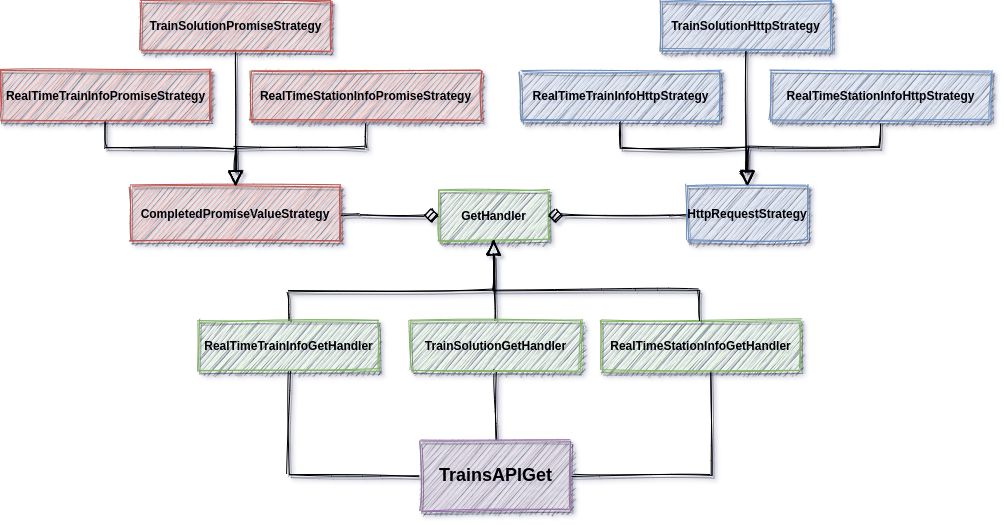

The diagram above was exported from draw.io. Its source (the exported page's mxGraphModel, read from the mxfile embedded in the PNG):
<mxGraphModel dx="1695" dy="430" grid="1" gridSize="10" guides="1" tooltips="1" connect="1" arrows="1" fold="1" page="1" pageScale="1" pageWidth="827" pageHeight="1169" math="0" shadow="0">
  <root>
    <mxCell id="0" />
    <mxCell id="1" parent="0" />
    <mxCell id="iaUHZpO3V3jSDIf_cOPz-1" value="GetHandler" style="html=1;sketch=1;shadow=1;glass=0;fontStyle=1;strokeColor=#82B366;fillColor=#EBFFEA;" vertex="1" parent="1">
      <mxGeometry x="358" y="260" width="110" height="50" as="geometry" />
    </mxCell>
    <mxCell id="iaUHZpO3V3jSDIf_cOPz-2" value="" style="endArrow=block;html=1;exitX=0.5;exitY=0;exitDx=0;exitDy=0;entryX=0.5;entryY=1;entryDx=0;entryDy=0;endFill=0;strokeWidth=1;startSize=12;endSize=12;sketch=1;shadow=1;fontStyle=1" edge="1" parent="1" source="iaUHZpO3V3jSDIf_cOPz-5" target="iaUHZpO3V3jSDIf_cOPz-1">
      <mxGeometry width="50" height="50" relative="1" as="geometry">
        <mxPoint x="352" y="360" as="sourcePoint" />
        <mxPoint x="402" y="310" as="targetPoint" />
      </mxGeometry>
    </mxCell>
    <mxCell id="iaUHZpO3V3jSDIf_cOPz-33" style="edgeStyle=orthogonalEdgeStyle;rounded=0;sketch=1;orthogonalLoop=1;jettySize=auto;html=1;entryX=0;entryY=0.5;entryDx=0;entryDy=0;shadow=1;startArrow=none;startFill=0;endArrow=none;endFill=0;startSize=12;endSize=12;strokeWidth=1;" edge="1" parent="1" source="iaUHZpO3V3jSDIf_cOPz-3" target="iaUHZpO3V3jSDIf_cOPz-29">
      <mxGeometry relative="1" as="geometry">
        <Array as="points">
          <mxPoint x="208" y="545" />
        </Array>
      </mxGeometry>
    </mxCell>
    <mxCell id="iaUHZpO3V3jSDIf_cOPz-3" value="RealTimeTrainInfoGetHandler" style="html=1;sketch=1;shadow=1;fontStyle=1;strokeColor=#82B366;fillColor=#EBFFEA;" vertex="1" parent="1">
      <mxGeometry x="118" y="390" width="180" height="50" as="geometry" />
    </mxCell>
    <mxCell id="iaUHZpO3V3jSDIf_cOPz-32" style="edgeStyle=orthogonalEdgeStyle;rounded=0;sketch=1;orthogonalLoop=1;jettySize=auto;html=1;entryX=1;entryY=0.5;entryDx=0;entryDy=0;shadow=1;startArrow=none;startFill=0;endArrow=none;endFill=0;startSize=12;endSize=12;strokeWidth=1;" edge="1" parent="1" source="iaUHZpO3V3jSDIf_cOPz-4" target="iaUHZpO3V3jSDIf_cOPz-29">
      <mxGeometry relative="1" as="geometry">
        <Array as="points">
          <mxPoint x="630" y="545" />
        </Array>
      </mxGeometry>
    </mxCell>
    <mxCell id="iaUHZpO3V3jSDIf_cOPz-4" value="RealTimeStationInfoGetHandler" style="html=1;sketch=1;shadow=1;fontStyle=1;strokeColor=#82B366;fillColor=#EBFFEA;" vertex="1" parent="1">
      <mxGeometry x="520" y="390" width="200" height="50" as="geometry" />
    </mxCell>
    <mxCell id="iaUHZpO3V3jSDIf_cOPz-31" style="edgeStyle=orthogonalEdgeStyle;rounded=0;sketch=1;orthogonalLoop=1;jettySize=auto;html=1;shadow=1;startArrow=none;startFill=0;endArrow=none;endFill=0;startSize=12;endSize=12;strokeWidth=1;" edge="1" parent="1" source="iaUHZpO3V3jSDIf_cOPz-5" target="iaUHZpO3V3jSDIf_cOPz-29">
      <mxGeometry relative="1" as="geometry" />
    </mxCell>
    <mxCell id="iaUHZpO3V3jSDIf_cOPz-5" value="TrainSolutionGetHandler" style="html=1;sketch=1;shadow=1;fontStyle=1;strokeColor=#82B366;fillColor=#EBFFEA;" vertex="1" parent="1">
      <mxGeometry x="330" y="390" width="170" height="50" as="geometry" />
    </mxCell>
    <mxCell id="iaUHZpO3V3jSDIf_cOPz-6" value="" style="endArrow=block;html=1;exitX=0.5;exitY=0;exitDx=0;exitDy=0;endFill=0;strokeWidth=1;startSize=12;endSize=12;entryX=0.5;entryY=1;entryDx=0;entryDy=0;rounded=0;sketch=1;shadow=1;fontStyle=1" edge="1" parent="1" source="iaUHZpO3V3jSDIf_cOPz-4" target="iaUHZpO3V3jSDIf_cOPz-1">
      <mxGeometry width="50" height="50" relative="1" as="geometry">
        <mxPoint x="423" y="420" as="sourcePoint" />
        <mxPoint x="418" y="330" as="targetPoint" />
        <Array as="points">
          <mxPoint x="619" y="360" />
          <mxPoint x="413" y="360" />
        </Array>
      </mxGeometry>
    </mxCell>
    <mxCell id="iaUHZpO3V3jSDIf_cOPz-7" value="" style="endArrow=block;html=1;exitX=0.5;exitY=0;exitDx=0;exitDy=0;endFill=0;strokeWidth=1;startSize=12;endSize=12;entryX=0.5;entryY=1;entryDx=0;entryDy=0;rounded=0;sketch=1;shadow=1;fontStyle=1" edge="1" parent="1" source="iaUHZpO3V3jSDIf_cOPz-3" target="iaUHZpO3V3jSDIf_cOPz-1">
      <mxGeometry width="50" height="50" relative="1" as="geometry">
        <mxPoint x="243.5" y="380" as="sourcePoint" />
        <mxPoint x="38" y="290" as="targetPoint" />
        <Array as="points">
          <mxPoint x="208" y="360" />
          <mxPoint x="413" y="360" />
        </Array>
      </mxGeometry>
    </mxCell>
    <mxCell id="iaUHZpO3V3jSDIf_cOPz-18" style="edgeStyle=orthogonalEdgeStyle;rounded=0;orthogonalLoop=1;jettySize=auto;html=1;entryX=0.5;entryY=1;entryDx=0;entryDy=0;endArrow=none;endFill=0;startSize=12;endSize=12;strokeWidth=1;startArrow=block;startFill=0;sketch=1;shadow=1;fontStyle=1" edge="1" parent="1" source="iaUHZpO3V3jSDIf_cOPz-8" target="iaUHZpO3V3jSDIf_cOPz-11">
      <mxGeometry relative="1" as="geometry" />
    </mxCell>
    <mxCell id="iaUHZpO3V3jSDIf_cOPz-27" style="edgeStyle=orthogonalEdgeStyle;rounded=0;orthogonalLoop=1;jettySize=auto;html=1;entryX=1;entryY=0.5;entryDx=0;entryDy=0;startArrow=none;startFill=0;endArrow=diamond;endFill=1;startSize=12;endSize=12;strokeWidth=1;sketch=1;shadow=1;fontStyle=1" edge="1" parent="1" source="iaUHZpO3V3jSDIf_cOPz-8" target="iaUHZpO3V3jSDIf_cOPz-1">
      <mxGeometry relative="1" as="geometry">
        <Array as="points">
          <mxPoint x="590" y="285" />
          <mxPoint x="590" y="285" />
        </Array>
      </mxGeometry>
    </mxCell>
    <mxCell id="iaUHZpO3V3jSDIf_cOPz-8" value="HttpRequestStrategy" style="rounded=0;whiteSpace=wrap;html=1;sketch=1;shadow=1;strokeColor=#6c8ebf;fontStyle=1;fillColor=#DDEBFF;" vertex="1" parent="1">
      <mxGeometry x="607" y="255" width="120" height="55" as="geometry" />
    </mxCell>
    <mxCell id="iaUHZpO3V3jSDIf_cOPz-10" value="" style="endArrow=block;html=1;exitX=0.5;exitY=1;exitDx=0;exitDy=0;entryX=0.5;entryY=0;entryDx=0;entryDy=0;endFill=0;strokeWidth=1;startSize=12;endSize=12;sketch=1;shadow=1;fontStyle=1" edge="1" parent="1" source="iaUHZpO3V3jSDIf_cOPz-13" target="iaUHZpO3V3jSDIf_cOPz-8">
      <mxGeometry width="50" height="50" relative="1" as="geometry">
        <mxPoint x="606" y="20" as="sourcePoint" />
        <mxPoint x="667" y="-20" as="targetPoint" />
      </mxGeometry>
    </mxCell>
    <mxCell id="iaUHZpO3V3jSDIf_cOPz-11" value="RealTimeTrainInfoHttpStrategy" style="html=1;sketch=1;shadow=1;strokeColor=#6c8ebf;fontStyle=1;fillColor=#DDEBFF;" vertex="1" parent="1">
      <mxGeometry x="440" y="140" width="200" height="50" as="geometry" />
    </mxCell>
    <mxCell id="iaUHZpO3V3jSDIf_cOPz-19" style="edgeStyle=orthogonalEdgeStyle;rounded=0;orthogonalLoop=1;jettySize=auto;html=1;entryX=0.5;entryY=0;entryDx=0;entryDy=0;startArrow=none;startFill=0;endArrow=block;endFill=0;startSize=12;endSize=12;strokeWidth=1;sketch=1;shadow=1;fontStyle=1" edge="1" parent="1" source="iaUHZpO3V3jSDIf_cOPz-12" target="iaUHZpO3V3jSDIf_cOPz-8">
      <mxGeometry relative="1" as="geometry" />
    </mxCell>
    <mxCell id="iaUHZpO3V3jSDIf_cOPz-12" value="RealTimeStationInfoHttpStrategy" style="html=1;sketch=1;shadow=1;strokeColor=#6c8ebf;fontStyle=1;fillColor=#DDEBFF;" vertex="1" parent="1">
      <mxGeometry x="690" y="140" width="220" height="50" as="geometry" />
    </mxCell>
    <mxCell id="iaUHZpO3V3jSDIf_cOPz-13" value="TrainSolutionHttpStrategy" style="html=1;sketch=1;shadow=1;strokeColor=#6c8ebf;fontStyle=1;fillColor=#DDEBFF;" vertex="1" parent="1">
      <mxGeometry x="580" y="70" width="170" height="50" as="geometry" />
    </mxCell>
    <mxCell id="iaUHZpO3V3jSDIf_cOPz-20" style="edgeStyle=orthogonalEdgeStyle;rounded=0;orthogonalLoop=1;jettySize=auto;html=1;entryX=0.5;entryY=1;entryDx=0;entryDy=0;endArrow=none;endFill=0;startSize=12;endSize=12;strokeWidth=1;startArrow=block;startFill=0;sketch=1;shadow=1;fontStyle=1" edge="1" parent="1" source="iaUHZpO3V3jSDIf_cOPz-21" target="iaUHZpO3V3jSDIf_cOPz-23">
      <mxGeometry relative="1" as="geometry" />
    </mxCell>
    <mxCell id="iaUHZpO3V3jSDIf_cOPz-28" style="edgeStyle=orthogonalEdgeStyle;rounded=0;orthogonalLoop=1;jettySize=auto;html=1;entryX=0;entryY=0.5;entryDx=0;entryDy=0;startArrow=none;startFill=0;endArrow=diamond;endFill=1;startSize=12;endSize=12;strokeWidth=1;sketch=1;shadow=1;fontStyle=1" edge="1" parent="1" source="iaUHZpO3V3jSDIf_cOPz-21" target="iaUHZpO3V3jSDIf_cOPz-1">
      <mxGeometry relative="1" as="geometry">
        <Array as="points">
          <mxPoint x="280" y="285" />
          <mxPoint x="280" y="285" />
        </Array>
      </mxGeometry>
    </mxCell>
    <mxCell id="iaUHZpO3V3jSDIf_cOPz-21" value="CompletedPromiseValueStrategy" style="rounded=0;whiteSpace=wrap;html=1;sketch=1;shadow=1;fillColor=#f8cecc;strokeColor=#b85450;fontStyle=1" vertex="1" parent="1">
      <mxGeometry x="50" y="255" width="210" height="55" as="geometry" />
    </mxCell>
    <mxCell id="iaUHZpO3V3jSDIf_cOPz-22" value="" style="endArrow=block;html=1;exitX=0.5;exitY=1;exitDx=0;exitDy=0;entryX=0.5;entryY=0;entryDx=0;entryDy=0;endFill=0;strokeWidth=1;startSize=12;endSize=12;sketch=1;shadow=1;fontStyle=1" edge="1" parent="1" source="iaUHZpO3V3jSDIf_cOPz-26" target="iaUHZpO3V3jSDIf_cOPz-21">
      <mxGeometry width="50" height="50" relative="1" as="geometry">
        <mxPoint x="97" y="15" as="sourcePoint" />
        <mxPoint x="158" y="-25" as="targetPoint" />
      </mxGeometry>
    </mxCell>
    <mxCell id="iaUHZpO3V3jSDIf_cOPz-23" value="RealTimeTrainInfoPromiseStrategy" style="html=1;sketch=1;shadow=1;fillColor=#f8cecc;strokeColor=#b85450;fontStyle=1" vertex="1" parent="1">
      <mxGeometry x="-80" y="140" width="210" height="50" as="geometry" />
    </mxCell>
    <mxCell id="iaUHZpO3V3jSDIf_cOPz-24" style="edgeStyle=orthogonalEdgeStyle;rounded=0;orthogonalLoop=1;jettySize=auto;html=1;entryX=0.5;entryY=0;entryDx=0;entryDy=0;startArrow=none;startFill=0;endArrow=block;endFill=0;startSize=12;endSize=12;strokeWidth=1;sketch=1;shadow=1;fontStyle=1" edge="1" parent="1" source="iaUHZpO3V3jSDIf_cOPz-25" target="iaUHZpO3V3jSDIf_cOPz-21">
      <mxGeometry relative="1" as="geometry" />
    </mxCell>
    <mxCell id="iaUHZpO3V3jSDIf_cOPz-25" value="RealTimeStationInfoPromiseStrategy" style="html=1;sketch=1;shadow=1;fillColor=#f8cecc;strokeColor=#b85450;fontStyle=1" vertex="1" parent="1">
      <mxGeometry x="170" y="140" width="230" height="50" as="geometry" />
    </mxCell>
    <mxCell id="iaUHZpO3V3jSDIf_cOPz-26" value="TrainSolutionPromiseStrategy" style="html=1;sketch=1;shadow=1;fillColor=#f8cecc;strokeColor=#b85450;fontStyle=1" vertex="1" parent="1">
      <mxGeometry x="60" y="70" width="190" height="50" as="geometry" />
    </mxCell>
    <mxCell id="iaUHZpO3V3jSDIf_cOPz-29" value="&lt;font style=&quot;font-size: 18px&quot;&gt;TrainsAPIGet&lt;/font&gt;" style="html=1;shadow=1;glass=0;strokeColor=#9673a6;fillColor=#e1d5e7;sketch=1;fontStyle=1" vertex="1" parent="1">
      <mxGeometry x="340" y="510" width="150" height="70" as="geometry" />
    </mxCell>
  </root>
</mxGraphModel>